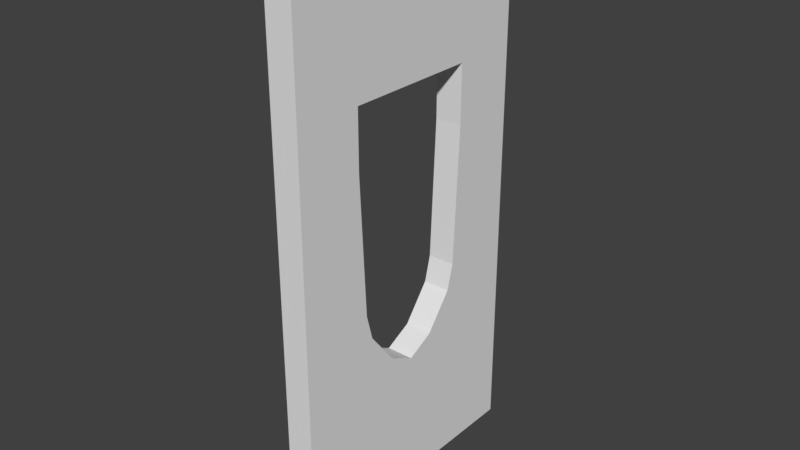 # Source: Church_Small_Window_2x4x0.2.blend  (saved by Blender 2.79.0; exported with 4.5.12 LTS)
import bpy
from mathutils import Matrix  # noqa: F401  (used for matrix-valued properties, if any)

bpy.ops.wm.read_factory_settings(use_empty=True)
scene = bpy.context.scene
scene.name = 'Scene'

# ---- collections
col_collection_1 = bpy.data.collections.new('Collection 1'); scene.collection.children.link(col_collection_1)

# ---- world
world_world = bpy.data.worlds.new('World'); scene.world = world_world
world_world.color = (0.05088, 0.05088, 0.05088)
world_world.use_sun_shadow = False
world_world.sun_shadow_jitter_overblur = 0.0
world_world.cycles.sampling_method = 'MANUAL'

# ---- meshes
me_cube_000 = bpy.data.meshes.new('Cube.000')
me_cube_000.from_pydata([(4.0, -1.0, -7.451e-09), (4.0, 1.0, -7.451e-09), (2.0, -1.0, -7.451e-09), (2.0, 1.0, -7.451e-09), (-4.657e-10, 1.0, -7.451e-09), (-4.657e-10, -1.0, -7.451e-09), (1.0, -1.0, -7.451e-09), (3.0, 1.0, -7.451e-09), (4.0, 0.0, -7.451e-09), (-4.657e-10, 0.0, -7.451e-09), (1.0, 1.0, -7.451e-09), (3.0, -1.0, -7.451e-09), (1.5, 1.0, -7.451e-09), (1.5, -1.0, -7.451e-09), (3.5, 1.0, -7.451e-09), (-4.657e-10, -0.5, -7.451e-09), (2.5, 1.0, -7.451e-09), (0.5, -1.0, -7.451e-09), (4.0, 0.5, -7.451e-09), (-4.657e-10, 0.5, -7.451e-09), (0.5, 1.0, -7.451e-09), (4.0, -0.5, -7.451e-09), (3.5, -1.0, -7.451e-09), (2.5, -1.0, -7.451e-09), (3.0, 0.0, -7.451e-09), (2.639, -0.4, -7.451e-09), (2.639, 0.4, -7.451e-09), (1.0, -0.5, -7.451e-09), (1.0, 0.5, -7.451e-09), (2.898, 0.2, -7.451e-09), (2.898, -0.2, -7.451e-09), (1.429, 0.5, -7.451e-09), (1.429, -0.5, -7.451e-09), (2.45, 0.45, -7.451e-09), (2.45, -0.45, -7.451e-09), (1.5, 1.0, -0.2), (1.0, 1.0, -0.2), (3.5, 1.0, -0.2), (3.0, 1.0, -0.2), (-4.657e-10, -0.5, -0.2), (-4.657e-10, 0.0, -0.2), (2.5, 1.0, -0.2), (2.0, 1.0, -0.2), (0.5, -1.0, -0.2), (1.0, -1.0, -0.2), (4.0, 0.5, -0.2), (4.0, 1.0, -0.2), (-4.657e-10, 0.5, -0.2), (-4.657e-10, 1.0, -0.2), (0.5, 1.0, -0.2), (4.0, -0.5, -0.2), (4.0, 0.0, -0.2), (3.5, -1.0, -0.2), (4.0, -1.0, -0.2), (2.5, -1.0, -0.2), (3.0, -1.0, -0.2), (1.5, -1.0, -0.2), (-4.657e-10, -1.0, -0.2), (1.0, 0.5, -0.2), (1.0, 0.0, -0.2), (1.0, -0.5, -0.2), (1.429, 0.5, -0.2), (1.429, -0.5, -0.2), (2.898, 0.2, -0.2), (2.639, 0.4, -0.2), (2.898, -0.2, -0.2), (2.639, -0.4, -0.2), (3.0, 0.0, -0.2), (2.45, -0.45, -0.2), (2.45, 0.45, -0.2)], [], [(23, 13, 56, 54), (13, 23, 2), (11, 23, 54, 55), (27, 6, 13, 23, 34, 32), (10, 27, 60, 36), (0, 22, 52, 53), (40, 47, 48, 49, 36, 60, 59, 58, 44, 43, 57, 39), (58, 36, 35, 42, 41, 38, 37, 46, 45, 51, 67, 63, 64, 69, 61), (68, 66, 65, 67, 51, 50, 53, 52, 55, 54), (44, 60, 62, 56), (62, 68, 54, 56), (12, 10, 28, 31, 33, 26, 29, 24, 8, 18, 1, 14, 7, 16, 3), (12, 3, 42, 35), (15, 5, 17, 6, 27, 10, 20, 4, 19, 9), (31, 28, 58, 61), (13, 6, 44, 56), (10, 12, 35, 36), (27, 32, 62, 60), (14, 1, 46, 37), (29, 26, 64, 63), (5, 15, 39, 57), (6, 27, 60, 44), (7, 14, 37, 38), (25, 30, 65, 66), (16, 7, 38, 41), (15, 9, 40, 39), (24, 29, 63, 67), (17, 5, 57, 43), (3, 16, 41, 42), (30, 24, 67, 65), (18, 8, 51, 45), (6, 17, 43, 44), (32, 34, 68, 62), (9, 19, 47, 40), (1, 18, 45, 46), (33, 31, 61, 69), (20, 10, 36, 49), (19, 4, 48, 47), (26, 33, 69, 64), (21, 0, 53, 50), (4, 20, 49, 48), (34, 25, 66, 68), (22, 11, 55, 52), (8, 21, 50, 51), (21, 8, 24, 30, 25, 34, 23, 11, 22, 0)])
me_cube_000.use_remesh_preserve_volume = False
me_cube_000.use_remesh_preserve_attributes = False
me_cube_000.use_mirror_vertex_groups = False
me_cube_000.update()

# ---- objects
ob_church_small_window_2x4x0_2 = bpy.data.objects.new('Church Small Window 2x4x0.2', me_cube_000)

# ---- transforms, parenting, visibility, modifiers, constraints
ob_church_small_window_2x4x0_2.location = (0.0, 0.0, 0.0)
ob_church_small_window_2x4x0_2.rotation_euler = (-0.0, 1.571, 0.0)
ob_church_small_window_2x4x0_2.lineart.crease_threshold = 0.0

# ---- collection membership
col_collection_1.objects.link(ob_church_small_window_2x4x0_2)

# ---- scene / render settings (as saved in the file)
scene.frame_start = 1; scene.frame_end = 250; scene.frame_set(1)
scene.render.engine = 'BLENDER_EEVEE_NEXT'
scene.render.resolution_percentage = 50
scene.render.dither_intensity = 0.0
scene.cycles.use_denoising = False
scene.cycles.samples = 128
scene.cycles.sampling_pattern = 'TABULATED_SOBOL'
scene.cycles.use_adaptive_sampling = False
scene.cycles.use_light_tree = False
scene.cycles.blur_glossy = 0.0
scene.cycles.sample_clamp_indirect = 0.0
scene.view_settings.view_transform = 'Standard'
bpy.context.view_layer.update()

# ---- added for rendering (the .blend has no active camera and no usable light): camera, sun
cam_auto = bpy.data.cameras.new('AutoCamera')
cam_auto.lens = 50.0
cam_auto.sensor_width = 36.0
cam_auto.clip_end = 1000.0
ob_auto_camera = bpy.data.objects.new('AutoCamera', cam_auto)
scene.collection.objects.link(ob_auto_camera)
ob_auto_camera.location = (4.04187, -4.97024, 1.31349)
ob_auto_camera.rotation_euler = (1.09748, -7.21219e-08, 0.694738)
scene.camera = ob_auto_camera
light_auto_sun = bpy.data.lights.new('AutoSun', 'SUN')
light_auto_sun.energy = 3.0
light_auto_sun.angle = 0.0523599
ob_auto_sun = bpy.data.objects.new('AutoSun', light_auto_sun)
scene.collection.objects.link(ob_auto_sun)
ob_auto_sun.rotation_euler = (0.872665, 0.174533, 0.523599)
bpy.context.view_layer.update()
